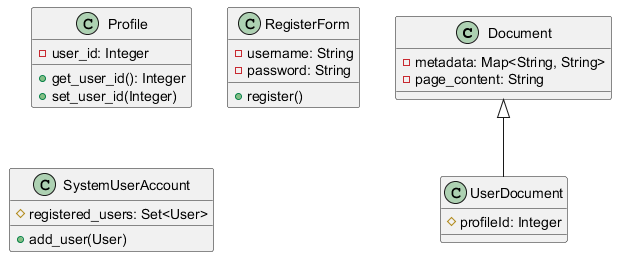

The diagram above was rendered by PlantUML. Its source (embedded in the PNG):
@startuml
class Document {
    - metadata: Map<String, String>
    - page_content: String
}

class UserDocument extends Document {
    # profileId: Integer
}

class Profile {
    - user_id: Integer
    + get_user_id(): Integer
    + set_user_id(Integer)
}

class RegisterForm {
    - username: String
    - password: String
    + register()
}

class SystemUserAccount {
    # registered_users: Set<User>
    + add_user(User)
}

@enduml